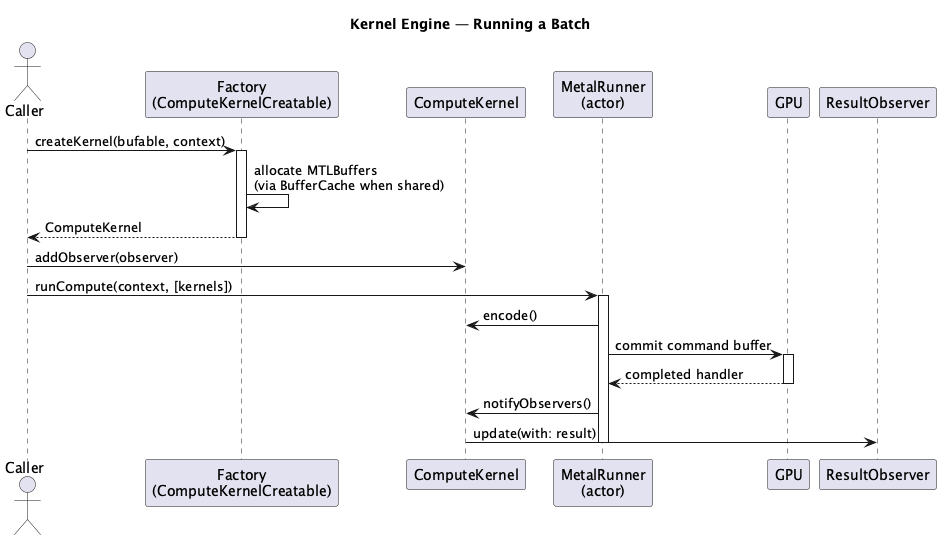

The diagram above was rendered by PlantUML. Its source (embedded in the PNG):
@startuml

' What happens when a single batch of kernels is run through the engine.
' The factory allocates device buffers and builds the kernel; MetalRunner encodes
' every kernel onto one command buffer, dispatches to the GPU, then fans the finished
' results back out to any subscribed observers.

title Kernel Engine — Running a Batch

skinparam shadowing false

actor Caller
participant "Factory\n(ComputeKernelCreatable)" as Factory
participant "ComputeKernel" as Kernel
participant "MetalRunner\n(actor)" as Runner
participant "GPU" as GPU
participant "ResultObserver" as Observer

Caller -> Factory : createKernel(bufable, context)
activate Factory
Factory -> Factory : allocate MTLBuffers\n(via BufferCache when shared)
Factory --> Caller : ComputeKernel
deactivate Factory

Caller -> Kernel : addObserver(observer)
Caller -> Runner : runCompute(context, [kernels])
activate Runner
Runner -> Kernel : encode()
Runner -> GPU : commit command buffer
activate GPU
GPU --> Runner : completed handler
deactivate GPU
Runner -> Kernel : notifyObservers()
Kernel -> Observer : update(with: result)
deactivate Runner

@enduml